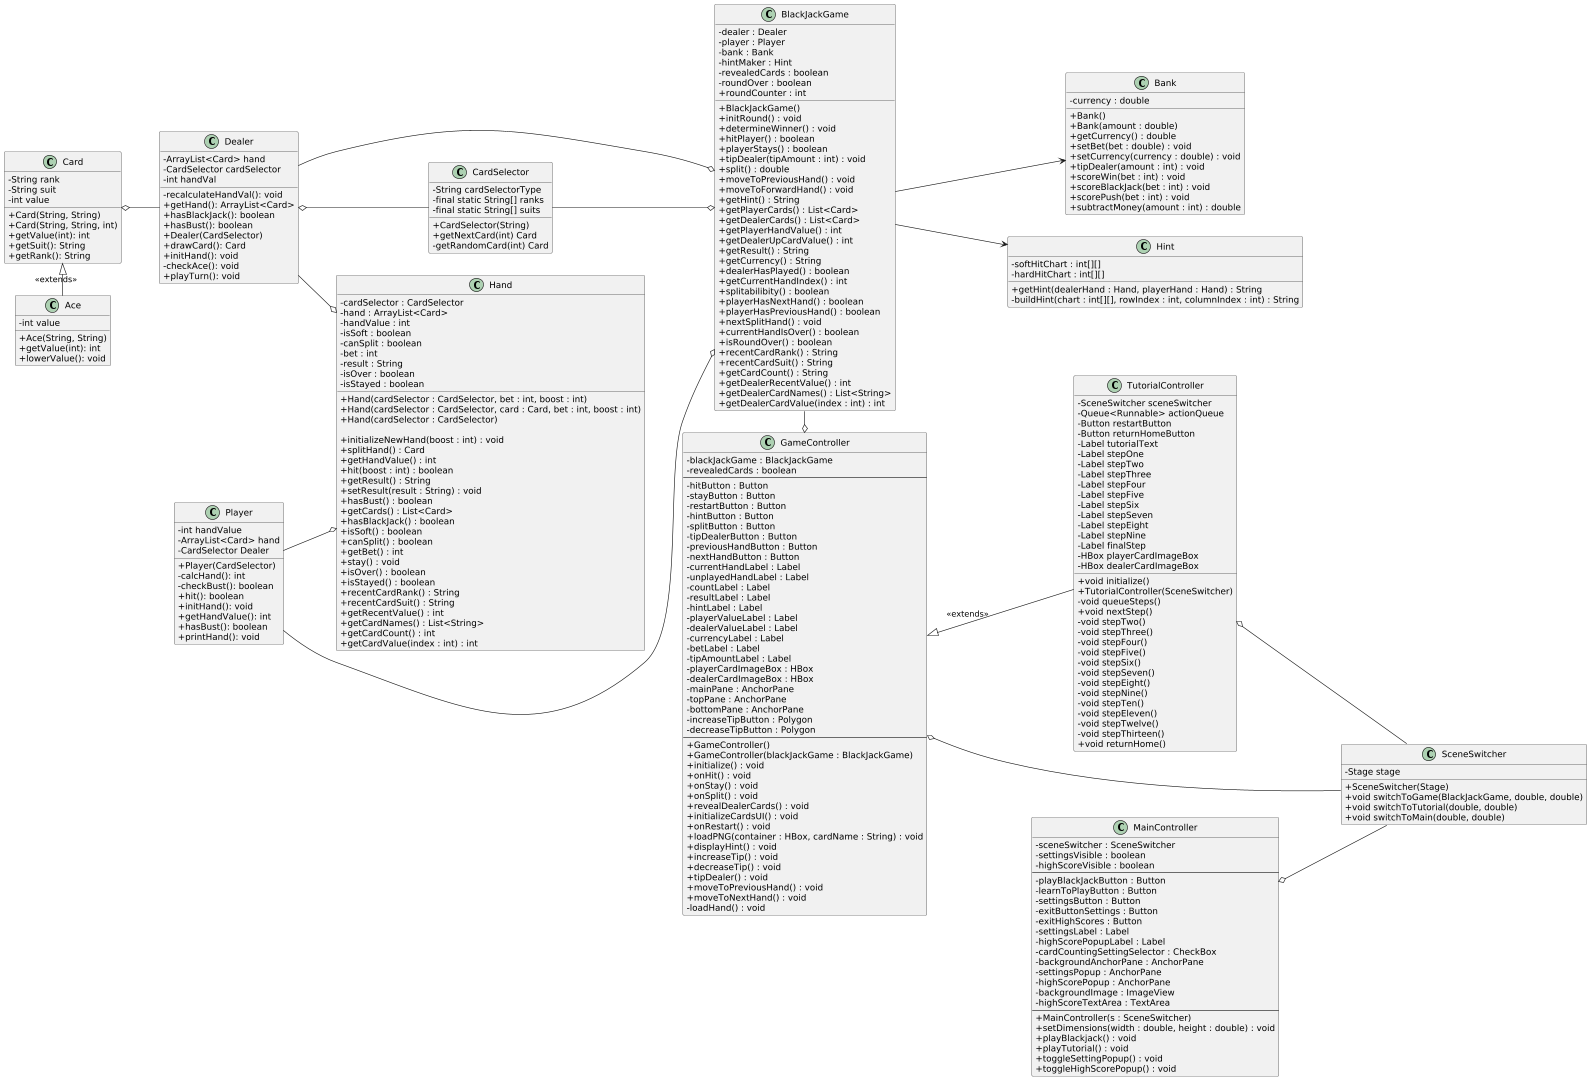

The diagram above was rendered by PlantUML. Its source (embedded in the PNG):
@startuml
skinparam classAttributeIconSize 0


left to right direction
scale 1920 width
scale 1080 height


class CardSelector{
-String cardSelectorType
-final static String[] ranks
-final static String[] suits
+CardSelector(String)
+getNextCard(int) Card
-getRandomCard(int) Card
}

class Card{
-String rank
-String suit
-int value
+Card(String, String)
+Card(String, String, int)
+getValue(int): int
+getSuit(): String
+getRank(): String
}

class Ace{
-int value
+Ace(String, String)
+getValue(int): int
+lowerValue(): void
}


class Dealer {
-ArrayList<Card> hand
-CardSelector cardSelector
-int handVal
-recalculateHandVal(): void
+getHand(): ArrayList<Card>
+hasBlackJack(): boolean
+hasBust(): boolean
+Dealer(CardSelector)
+drawCard(): Card
+initHand(): void
-checkAce(): void
+playTurn(): void

}

class Player {
-int handValue
-ArrayList<Card> hand
-CardSelector Dealer
+Player(CardSelector)
-calcHand(): int
-checkBust(): boolean
+hit(): boolean
+initHand(): void
+getHandValue(): int
+hasBust(): boolean
+printHand(): void
}


class BlackJackGame {
    - dealer : Dealer
    - player : Player
    - bank : Bank
    - hintMaker : Hint
    - revealedCards : boolean
    - roundOver : boolean
    + roundCounter : int

    + BlackJackGame()
    + initRound() : void
    + determineWinner() : void
    + hitPlayer() : boolean
    + playerStays() : boolean
    + tipDealer(tipAmount : int) : void
    + split() : double
    + moveToPreviousHand() : void
    + moveToForwardHand() : void
    + getHint() : String
    + getPlayerCards() : List<Card>
    + getDealerCards() : List<Card>
    + getPlayerHandValue() : int
    + getDealerUpCardValue() : int
    + getResult() : String
    + getCurrency() : String
    + dealerHasPlayed() : boolean
    + getCurrentHandIndex() : int
    + splitabilibity() : boolean
    + playerHasNextHand() : boolean
    + playerHasPreviousHand() : boolean
    + nextSplitHand() : void
    + currentHandIsOver() : boolean
    + isRoundOver() : boolean
    + recentCardRank() : String
    + recentCardSuit() : String
    + getCardCount() : String
    + getDealerRecentValue() : int
    + getDealerCardNames() : List<String>
    + getDealerCardValue(index : int) : int
}

class Bank {
    - currency : double

    + Bank()
    + Bank(amount : double)
    + getCurrency() : double
    + setBet(bet : double) : void
    + setCurrency(currency : double) : void
    + tipDealer(amount : int) : void
    + scoreWin(bet : int) : void
    + scoreBlackJack(bet : int) : void
    + scorePush(bet : int) : void
    + subtractMoney(amount : int) : double
}


class Hint {
    - softHitChart : int[][]
    - hardHitChart : int[][]

    + getHint(dealerHand : Hand, playerHand : Hand) : String
    - buildHint(chart : int[][], rowIndex : int, columnIndex : int) : String
}

class Hand {
    - cardSelector : CardSelector
    - hand : ArrayList<Card>
    - handValue : int
    - isSoft : boolean
    - canSplit : boolean
    - bet : int
    - result : String
    - isOver : boolean
    - isStayed : boolean

    + Hand(cardSelector : CardSelector, bet : int, boost : int)
    + Hand(cardSelector : CardSelector, card : Card, bet : int, boost : int)
    + Hand(cardSelector : CardSelector)

    + initializeNewHand(boost : int) : void
    + splitHand() : Card
    + getHandValue() : int
    + hit(boost : int) : boolean
    + getResult() : String
    + setResult(result : String) : void
    + hasBust() : boolean
    + getCards() : List<Card>
    + hasBlackJack() : boolean
    + isSoft() : boolean
    + canSplit() : boolean
    + getBet() : int
    + stay() : void
    + isOver() : boolean
    + isStayed() : boolean
    + recentCardRank() : String
    + recentCardSuit() : String
    + getRecentValue() : int
    + getCardNames() : List<String>
    + getCardCount() : int
    + getCardValue(index : int) : int
}

class GameController {
    - blackJackGame : BlackJackGame
    - revealedCards : boolean
    --
    - hitButton : Button
    - stayButton : Button
    - restartButton : Button
    - hintButton : Button
    - splitButton : Button
    - tipDealerButton : Button
    - previousHandButton : Button
    - nextHandButton : Button
    - currentHandLabel : Label
    - unplayedHandLabel : Label
    - countLabel : Label
    - resultLabel : Label
    - hintLabel : Label
    - playerValueLabel : Label
    - dealerValueLabel : Label
    - currencyLabel : Label
    - betLabel : Label
    - tipAmountLabel : Label
    - playerCardImageBox : HBox
    - dealerCardImageBox : HBox
    - mainPane : AnchorPane
    - topPane : AnchorPane
    - bottomPane : AnchorPane
    - increaseTipButton : Polygon
    - decreaseTipButton : Polygon
    --
    + GameController()
    + GameController(blackJackGame : BlackJackGame)
    + initialize() : void
    + onHit() : void
    + onStay() : void
    + onSplit() : void
    + revealDealerCards() : void
    + initializeCardsUI() : void
    + onRestart() : void
    + loadPNG(container : HBox, cardName : String) : void
    + displayHint() : void
    + increaseTip() : void
    + decreaseTip() : void
    + tipDealer() : void
    + moveToPreviousHand() : void
    + moveToNextHand() : void
    - loadHand() : void
}

class TutorialController {
    -SceneSwitcher sceneSwitcher
    -Queue<Runnable> actionQueue
    -Button restartButton
    -Button returnHomeButton
    -Label tutorialText
    -Label stepOne
    -Label stepTwo
    -Label stepThree
    -Label stepFour
    -Label stepFive
    -Label stepSix
    -Label stepSeven
    -Label stepEight
    -Label stepNine
    -Label finalStep
    -HBox playerCardImageBox
    -HBox dealerCardImageBox

    +void initialize()
    +TutorialController(SceneSwitcher)
    -void queueSteps()
    +void nextStep()
    -void stepTwo()
    -void stepThree()
    -void stepFour()
    -void stepFive()
    -void stepSix()
    -void stepSeven()
    -void stepEight()
    -void stepNine()
    -void stepTen()
    -void stepEleven()
    -void stepTwelve()
    -void stepThirteen()
    +void returnHome()
}

class SceneSwitcher {
    -Stage stage
    +SceneSwitcher(Stage)
    +void switchToGame(BlackJackGame, double, double)
    +void switchToTutorial(double, double)
    +void switchToMain(double, double)
}

class MainController {
    - sceneSwitcher : SceneSwitcher
    - settingsVisible : boolean
    - highScoreVisible : boolean
    --
    - playBlackJackButton : Button
    - learnToPlayButton : Button
    - settingsButton : Button
    - exitButtonSettings : Button
    - exitHighScores : Button
    - settingsLabel : Label
    - highScorePopupLabel : Label
    - cardCountingSettingSelector : CheckBox
    - backgroundAnchorPane : AnchorPane
    - settingsPopup : AnchorPane
    - highScorePopup : AnchorPane
    - backgroundImage : ImageView
    - highScoreTextArea : TextArea
    --
    + MainController(s : SceneSwitcher)
    + setDimensions(width : double, height : double) : void
    + playBlackjack() : void
    + playTutorial() : void
    + toggleSettingPopup() : void
    + toggleHighScorePopup() : void
}





BlackJackGame --> Bank
BlackJackGame --> Hint
TutorialController -up-|> GameController: <<extends>>
Ace -left-|> Card: <<extends>>
Player -right-o BlackJackGame
Dealer --o BlackJackGame
BlackJackGame -o GameController
CardSelector --o BlackJackGame
Dealer o-- CardSelector
Card o-- Dealer
MainController o-- SceneSwitcher
TutorialController o-- SceneSwitcher
GameController o-- SceneSwitcher
Dealer --o Hand
Player --o Hand
@enduml